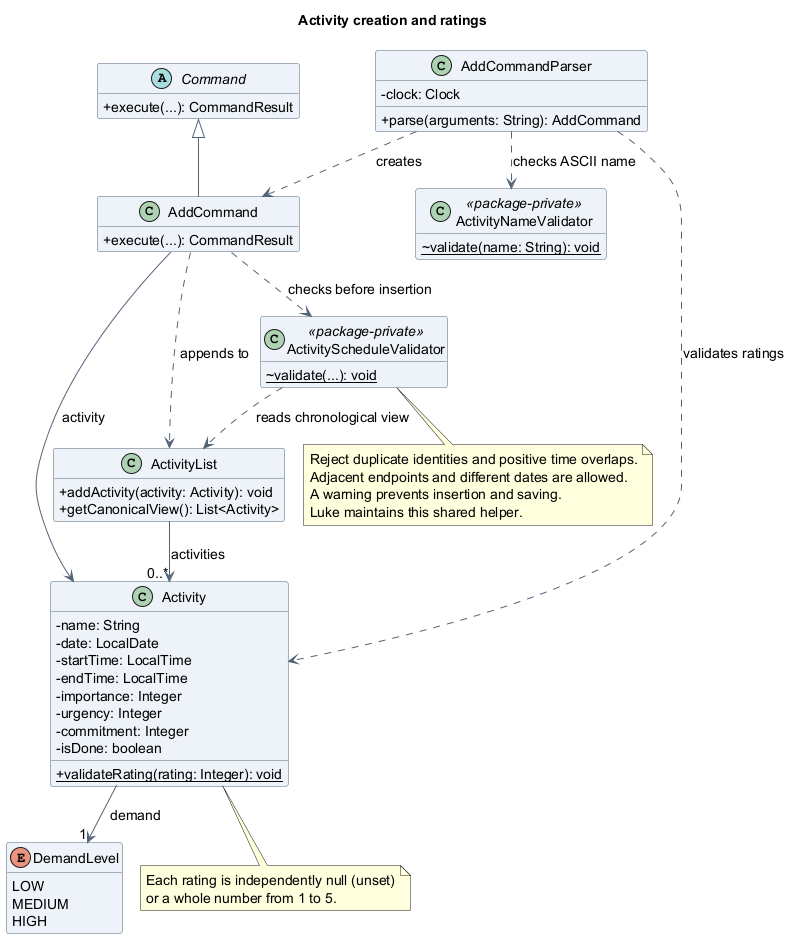

The diagram above was rendered by PlantUML. Its source (embedded in the PNG):
@startuml
!pragma layout smetana
title Activity creation and ratings
skinparam backgroundColor white
skinparam shadowing false
skinparam defaultFontName SansSerif
skinparam defaultFontSize 14
skinparam classAttributeIconSize 0
skinparam classBackgroundColor #EDF3F8
skinparam classBorderColor #526477
skinparam ArrowColor #526477
hide empty members

abstract class Command {
  +execute(...): CommandResult
}
class AddCommandParser {
  -clock: Clock
  +parse(arguments: String): AddCommand
}
class AddCommand {
  +execute(...): CommandResult
}
class ActivityNameValidator <<package-private>> {
  {static} ~validate(name: String): void
}
class ActivityScheduleValidator <<package-private>> {
  {static} ~validate(...): void
}
class ActivityList {
  +addActivity(activity: Activity): void
  +getCanonicalView(): List<Activity>
}
class Activity {
  -name: String
  -date: LocalDate
  -startTime: LocalTime
  -endTime: LocalTime
  -importance: Integer
  -urgency: Integer
  -commitment: Integer
  -isDone: boolean
  {static} +validateRating(rating: Integer): void
}
enum DemandLevel {
  LOW
  MEDIUM
  HIGH
}

Command <|-- AddCommand
AddCommandParser ..> AddCommand : creates
AddCommandParser ..> Activity : validates ratings
AddCommandParser ..> ActivityNameValidator : checks ASCII name
AddCommand ..> ActivityScheduleValidator : checks before insertion
ActivityScheduleValidator ..> ActivityList : reads chronological view
AddCommand --> Activity : activity
AddCommand ..> ActivityList : appends to
ActivityList --> "0..*" Activity : activities
Activity --> "1" DemandLevel : demand

note bottom of Activity
  Each rating is independently null (unset)
  or a whole number from 1 to 5.
end note
note bottom of ActivityScheduleValidator
  Reject duplicate identities and positive time overlaps.
  Adjacent endpoints and different dates are allowed.
  A warning prevents insertion and saving.
  Luke maintains this shared helper.
end note
@enduml